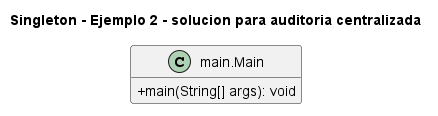

The diagram above was rendered by PlantUML. Its source (embedded in the PNG):
@startuml
title Singleton - Ejemplo 2 - solucion para auditoria centralizada
skinparam classAttributeIconSize 0
hide empty fields
class "main.Main" as main_Main {
  +main(String[] args): void
}
@enduml